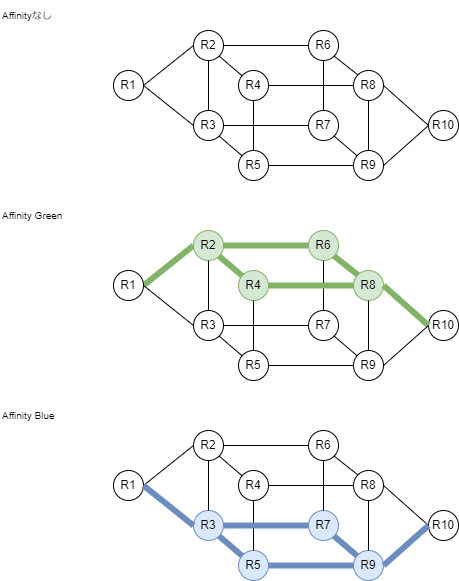

The diagram above was exported from draw.io. Its source (the exported page's mxGraphModel, read from the mxfile embedded in the PNG):
<mxGraphModel dx="1081" dy="1044" grid="1" gridSize="10" guides="1" tooltips="1" connect="1" arrows="1" fold="1" page="1" pageScale="1" pageWidth="827" pageHeight="1169" math="0" shadow="0">
  <root>
    <mxCell id="0" />
    <mxCell id="1" parent="0" />
    <mxCell id="187" style="html=1;exitX=1;exitY=0.5;exitDx=0;exitDy=0;entryX=0;entryY=0.5;entryDx=0;entryDy=0;endArrow=none;endFill=0;" parent="1" source="188" target="189" edge="1">
      <mxGeometry relative="1" as="geometry" />
    </mxCell>
    <mxCell id="188" value="R1" style="ellipse;whiteSpace=wrap;html=1;aspect=fixed;" parent="1" vertex="1">
      <mxGeometry x="120" y="80" width="30" height="30" as="geometry" />
    </mxCell>
    <mxCell id="189" value="R2" style="ellipse;whiteSpace=wrap;html=1;aspect=fixed;" parent="1" vertex="1">
      <mxGeometry x="200" y="40" width="30" height="30" as="geometry" />
    </mxCell>
    <mxCell id="190" value="R3" style="ellipse;whiteSpace=wrap;html=1;aspect=fixed;" parent="1" vertex="1">
      <mxGeometry x="200" y="120" width="30" height="30" as="geometry" />
    </mxCell>
    <mxCell id="191" value="R10" style="ellipse;whiteSpace=wrap;html=1;aspect=fixed;" parent="1" vertex="1">
      <mxGeometry x="435" y="120" width="30" height="30" as="geometry" />
    </mxCell>
    <mxCell id="192" style="html=1;endArrow=none;endFill=0;exitX=1;exitY=1;exitDx=0;exitDy=0;" parent="1" source="189" target="254" edge="1">
      <mxGeometry relative="1" as="geometry">
        <mxPoint x="230" y="50" as="sourcePoint" />
        <mxPoint x="250" y="95" as="targetPoint" />
      </mxGeometry>
    </mxCell>
    <mxCell id="193" style="html=1;exitX=0.5;exitY=0;exitDx=0;exitDy=0;entryX=0.5;entryY=1;entryDx=0;entryDy=0;endArrow=none;endFill=0;" parent="1" source="190" target="189" edge="1">
      <mxGeometry relative="1" as="geometry">
        <mxPoint x="155.60660171779818" y="94.3933982822017" as="sourcePoint" />
        <mxPoint x="210" y="60.00999999999999" as="targetPoint" />
      </mxGeometry>
    </mxCell>
    <mxCell id="194" style="html=1;endArrow=none;endFill=0;exitX=1;exitY=1;exitDx=0;exitDy=0;" parent="1" source="190" target="255" edge="1">
      <mxGeometry relative="1" as="geometry">
        <mxPoint x="260" y="140" as="sourcePoint" />
        <mxPoint x="260" y="95" as="targetPoint" />
      </mxGeometry>
    </mxCell>
    <mxCell id="195" style="html=1;endArrow=none;endFill=0;exitX=0;exitY=0.5;exitDx=0;exitDy=0;entryX=1;entryY=0.5;entryDx=0;entryDy=0;" parent="1" source="190" target="188" edge="1">
      <mxGeometry relative="1" as="geometry">
        <mxPoint x="238.43568407306464" y="138.3304877622918" as="sourcePoint" />
        <mxPoint x="291.5996788168288" y="111.74028131369084" as="targetPoint" />
      </mxGeometry>
    </mxCell>
    <mxCell id="235" value="Affinityなし" style="text;html=1;align=left;verticalAlign=middle;resizable=0;points=[];autosize=1;strokeColor=none;fillColor=none;fontSize=10;" parent="1" vertex="1">
      <mxGeometry x="7" y="10" width="70" height="30" as="geometry" />
    </mxCell>
    <mxCell id="254" value="R4" style="ellipse;whiteSpace=wrap;html=1;aspect=fixed;" vertex="1" parent="1">
      <mxGeometry x="245" y="80" width="30" height="30" as="geometry" />
    </mxCell>
    <mxCell id="255" value="R5" style="ellipse;whiteSpace=wrap;html=1;aspect=fixed;" vertex="1" parent="1">
      <mxGeometry x="245" y="160" width="30" height="30" as="geometry" />
    </mxCell>
    <mxCell id="256" style="html=1;exitX=0.5;exitY=0;exitDx=0;exitDy=0;entryX=0.5;entryY=1;entryDx=0;entryDy=0;endArrow=none;endFill=0;" edge="1" source="255" target="254" parent="1">
      <mxGeometry relative="1" as="geometry">
        <mxPoint x="200.60660171779818" y="134.3933982822017" as="sourcePoint" />
        <mxPoint x="255" y="100.00999999999999" as="targetPoint" />
      </mxGeometry>
    </mxCell>
    <mxCell id="257" value="R6" style="ellipse;whiteSpace=wrap;html=1;aspect=fixed;" vertex="1" parent="1">
      <mxGeometry x="315" y="40" width="30" height="30" as="geometry" />
    </mxCell>
    <mxCell id="258" value="R7" style="ellipse;whiteSpace=wrap;html=1;aspect=fixed;" vertex="1" parent="1">
      <mxGeometry x="315" y="120" width="30" height="30" as="geometry" />
    </mxCell>
    <mxCell id="259" style="html=1;endArrow=none;endFill=0;exitX=1;exitY=1;exitDx=0;exitDy=0;entryX=0;entryY=0;entryDx=0;entryDy=0;" edge="1" source="257" target="262" parent="1">
      <mxGeometry relative="1" as="geometry">
        <mxPoint x="345" y="50" as="sourcePoint" />
        <mxPoint x="375" y="80" as="targetPoint" />
      </mxGeometry>
    </mxCell>
    <mxCell id="260" style="html=1;exitX=0.5;exitY=0;exitDx=0;exitDy=0;entryX=0.5;entryY=1;entryDx=0;entryDy=0;endArrow=none;endFill=0;" edge="1" source="258" target="257" parent="1">
      <mxGeometry relative="1" as="geometry">
        <mxPoint x="270.6066017177982" y="94.3933982822017" as="sourcePoint" />
        <mxPoint x="325" y="60.00999999999999" as="targetPoint" />
      </mxGeometry>
    </mxCell>
    <mxCell id="261" style="html=1;endArrow=none;endFill=0;exitX=1;exitY=1;exitDx=0;exitDy=0;" edge="1" source="258" target="263" parent="1">
      <mxGeometry relative="1" as="geometry">
        <mxPoint x="375" y="140" as="sourcePoint" />
        <mxPoint x="375" y="95" as="targetPoint" />
      </mxGeometry>
    </mxCell>
    <mxCell id="262" value="R8" style="ellipse;whiteSpace=wrap;html=1;aspect=fixed;" vertex="1" parent="1">
      <mxGeometry x="360" y="80" width="30" height="30" as="geometry" />
    </mxCell>
    <mxCell id="263" value="R9" style="ellipse;whiteSpace=wrap;html=1;aspect=fixed;" vertex="1" parent="1">
      <mxGeometry x="360" y="160" width="30" height="30" as="geometry" />
    </mxCell>
    <mxCell id="264" style="html=1;exitX=0.5;exitY=0;exitDx=0;exitDy=0;entryX=0.5;entryY=1;entryDx=0;entryDy=0;endArrow=none;endFill=0;" edge="1" source="263" target="262" parent="1">
      <mxGeometry relative="1" as="geometry">
        <mxPoint x="315.6066017177982" y="134.3933982822017" as="sourcePoint" />
        <mxPoint x="370" y="100.00999999999999" as="targetPoint" />
      </mxGeometry>
    </mxCell>
    <mxCell id="266" style="html=1;endArrow=none;endFill=0;exitX=1;exitY=0.5;exitDx=0;exitDy=0;entryX=0;entryY=0.5;entryDx=0;entryDy=0;" edge="1" parent="1" source="189" target="257">
      <mxGeometry relative="1" as="geometry">
        <mxPoint x="240.0000000000001" y="65" as="sourcePoint" />
        <mxPoint x="261.06661909149454" y="92.95032342573688" as="targetPoint" />
      </mxGeometry>
    </mxCell>
    <mxCell id="267" style="html=1;endArrow=none;endFill=0;exitX=1;exitY=0.5;exitDx=0;exitDy=0;entryX=0;entryY=0.5;entryDx=0;entryDy=0;" edge="1" parent="1" source="190" target="258">
      <mxGeometry relative="1" as="geometry">
        <mxPoint x="240.0000000000001" y="65" as="sourcePoint" />
        <mxPoint x="325" y="65" as="targetPoint" />
      </mxGeometry>
    </mxCell>
    <mxCell id="268" style="html=1;endArrow=none;endFill=0;exitX=1;exitY=0.5;exitDx=0;exitDy=0;entryX=0;entryY=0.5;entryDx=0;entryDy=0;" edge="1" parent="1" source="254" target="262">
      <mxGeometry relative="1" as="geometry">
        <mxPoint x="240.0000000000001" y="145" as="sourcePoint" />
        <mxPoint x="325" y="145" as="targetPoint" />
      </mxGeometry>
    </mxCell>
    <mxCell id="269" style="html=1;endArrow=none;endFill=0;exitX=1;exitY=0.5;exitDx=0;exitDy=0;entryX=0;entryY=0.5;entryDx=0;entryDy=0;" edge="1" parent="1" source="255" target="263">
      <mxGeometry relative="1" as="geometry">
        <mxPoint x="285" y="105" as="sourcePoint" />
        <mxPoint x="370" y="105" as="targetPoint" />
      </mxGeometry>
    </mxCell>
    <mxCell id="270" style="html=1;exitX=0;exitY=0.5;exitDx=0;exitDy=0;entryX=1;entryY=0.5;entryDx=0;entryDy=0;endArrow=none;endFill=0;" edge="1" parent="1" source="191" target="262">
      <mxGeometry relative="1" as="geometry">
        <mxPoint x="155.6066017177983" y="94.39339828220159" as="sourcePoint" />
        <mxPoint x="210.0000000000001" y="65" as="targetPoint" />
      </mxGeometry>
    </mxCell>
    <mxCell id="272" style="html=1;exitX=0;exitY=0.5;exitDx=0;exitDy=0;entryX=1;entryY=0.5;entryDx=0;entryDy=0;endArrow=none;endFill=0;" edge="1" parent="1" source="191" target="263">
      <mxGeometry relative="1" as="geometry">
        <mxPoint x="445" y="145" as="sourcePoint" />
        <mxPoint x="400" y="105" as="targetPoint" />
      </mxGeometry>
    </mxCell>
    <mxCell id="273" style="html=1;exitX=1;exitY=0.5;exitDx=0;exitDy=0;entryX=0;entryY=0.5;entryDx=0;entryDy=0;endArrow=none;endFill=0;fillColor=#d5e8d4;strokeColor=#82b366;strokeWidth=6;" edge="1" source="274" target="275" parent="1">
      <mxGeometry relative="1" as="geometry" />
    </mxCell>
    <mxCell id="274" value="R1" style="ellipse;whiteSpace=wrap;html=1;aspect=fixed;" vertex="1" parent="1">
      <mxGeometry x="120" y="280" width="30" height="30" as="geometry" />
    </mxCell>
    <mxCell id="275" value="R2" style="ellipse;whiteSpace=wrap;html=1;aspect=fixed;fillColor=#d5e8d4;strokeColor=#82b366;" vertex="1" parent="1">
      <mxGeometry x="200" y="240" width="30" height="30" as="geometry" />
    </mxCell>
    <mxCell id="276" value="R3" style="ellipse;whiteSpace=wrap;html=1;aspect=fixed;" vertex="1" parent="1">
      <mxGeometry x="200" y="320" width="30" height="30" as="geometry" />
    </mxCell>
    <mxCell id="277" value="R10" style="ellipse;whiteSpace=wrap;html=1;aspect=fixed;" vertex="1" parent="1">
      <mxGeometry x="435" y="320" width="30" height="30" as="geometry" />
    </mxCell>
    <mxCell id="278" style="html=1;endArrow=none;endFill=0;exitX=1;exitY=1;exitDx=0;exitDy=0;fillColor=#d5e8d4;strokeColor=#82b366;strokeWidth=6;" edge="1" source="275" target="282" parent="1">
      <mxGeometry relative="1" as="geometry">
        <mxPoint x="230" y="250" as="sourcePoint" />
        <mxPoint x="250" y="295" as="targetPoint" />
      </mxGeometry>
    </mxCell>
    <mxCell id="279" style="html=1;exitX=0.5;exitY=0;exitDx=0;exitDy=0;entryX=0.5;entryY=1;entryDx=0;entryDy=0;endArrow=none;endFill=0;" edge="1" source="276" target="275" parent="1">
      <mxGeometry relative="1" as="geometry">
        <mxPoint x="155.60660171779818" y="294.3933982822017" as="sourcePoint" />
        <mxPoint x="210" y="260.01" as="targetPoint" />
      </mxGeometry>
    </mxCell>
    <mxCell id="280" style="html=1;endArrow=none;endFill=0;exitX=1;exitY=1;exitDx=0;exitDy=0;" edge="1" source="276" target="283" parent="1">
      <mxGeometry relative="1" as="geometry">
        <mxPoint x="260" y="340" as="sourcePoint" />
        <mxPoint x="260" y="295" as="targetPoint" />
      </mxGeometry>
    </mxCell>
    <mxCell id="281" style="html=1;endArrow=none;endFill=0;exitX=0;exitY=0.5;exitDx=0;exitDy=0;entryX=1;entryY=0.5;entryDx=0;entryDy=0;" edge="1" source="276" target="274" parent="1">
      <mxGeometry relative="1" as="geometry">
        <mxPoint x="238.43568407306464" y="338.3304877622918" as="sourcePoint" />
        <mxPoint x="291.5996788168288" y="311.74028131369084" as="targetPoint" />
      </mxGeometry>
    </mxCell>
    <mxCell id="282" value="R4" style="ellipse;whiteSpace=wrap;html=1;aspect=fixed;fillColor=#d5e8d4;strokeColor=#82b366;" vertex="1" parent="1">
      <mxGeometry x="245" y="280" width="30" height="30" as="geometry" />
    </mxCell>
    <mxCell id="283" value="R5" style="ellipse;whiteSpace=wrap;html=1;aspect=fixed;" vertex="1" parent="1">
      <mxGeometry x="245" y="360" width="30" height="30" as="geometry" />
    </mxCell>
    <mxCell id="284" style="html=1;exitX=0.5;exitY=0;exitDx=0;exitDy=0;entryX=0.5;entryY=1;entryDx=0;entryDy=0;endArrow=none;endFill=0;" edge="1" source="283" target="282" parent="1">
      <mxGeometry relative="1" as="geometry">
        <mxPoint x="200.60660171779818" y="334.3933982822017" as="sourcePoint" />
        <mxPoint x="255" y="300.01" as="targetPoint" />
      </mxGeometry>
    </mxCell>
    <mxCell id="285" value="R6" style="ellipse;whiteSpace=wrap;html=1;aspect=fixed;fillColor=#d5e8d4;strokeColor=#82b366;" vertex="1" parent="1">
      <mxGeometry x="315" y="240" width="30" height="30" as="geometry" />
    </mxCell>
    <mxCell id="286" value="R7" style="ellipse;whiteSpace=wrap;html=1;aspect=fixed;" vertex="1" parent="1">
      <mxGeometry x="315" y="320" width="30" height="30" as="geometry" />
    </mxCell>
    <mxCell id="287" style="html=1;endArrow=none;endFill=0;exitX=1;exitY=1;exitDx=0;exitDy=0;entryX=0;entryY=0;entryDx=0;entryDy=0;fillColor=#d5e8d4;strokeColor=#82b366;strokeWidth=6;" edge="1" source="285" target="290" parent="1">
      <mxGeometry relative="1" as="geometry">
        <mxPoint x="345" y="250" as="sourcePoint" />
        <mxPoint x="375" y="280" as="targetPoint" />
      </mxGeometry>
    </mxCell>
    <mxCell id="288" style="html=1;exitX=0.5;exitY=0;exitDx=0;exitDy=0;entryX=0.5;entryY=1;entryDx=0;entryDy=0;endArrow=none;endFill=0;" edge="1" source="286" target="285" parent="1">
      <mxGeometry relative="1" as="geometry">
        <mxPoint x="270.6066017177982" y="294.3933982822017" as="sourcePoint" />
        <mxPoint x="325" y="260.01" as="targetPoint" />
      </mxGeometry>
    </mxCell>
    <mxCell id="289" style="html=1;endArrow=none;endFill=0;exitX=1;exitY=1;exitDx=0;exitDy=0;" edge="1" source="286" target="291" parent="1">
      <mxGeometry relative="1" as="geometry">
        <mxPoint x="375" y="340" as="sourcePoint" />
        <mxPoint x="375" y="295" as="targetPoint" />
      </mxGeometry>
    </mxCell>
    <mxCell id="290" value="R8" style="ellipse;whiteSpace=wrap;html=1;aspect=fixed;fillColor=#d5e8d4;strokeColor=#82b366;" vertex="1" parent="1">
      <mxGeometry x="360" y="280" width="30" height="30" as="geometry" />
    </mxCell>
    <mxCell id="291" value="R9" style="ellipse;whiteSpace=wrap;html=1;aspect=fixed;" vertex="1" parent="1">
      <mxGeometry x="360" y="360" width="30" height="30" as="geometry" />
    </mxCell>
    <mxCell id="292" style="html=1;exitX=0.5;exitY=0;exitDx=0;exitDy=0;entryX=0.5;entryY=1;entryDx=0;entryDy=0;endArrow=none;endFill=0;" edge="1" source="291" target="290" parent="1">
      <mxGeometry relative="1" as="geometry">
        <mxPoint x="315.6066017177982" y="334.3933982822017" as="sourcePoint" />
        <mxPoint x="370" y="300.01" as="targetPoint" />
      </mxGeometry>
    </mxCell>
    <mxCell id="293" style="html=1;endArrow=none;endFill=0;exitX=1;exitY=0.5;exitDx=0;exitDy=0;entryX=0;entryY=0.5;entryDx=0;entryDy=0;fillColor=#d5e8d4;strokeColor=#82b366;strokeWidth=6;" edge="1" source="275" target="285" parent="1">
      <mxGeometry relative="1" as="geometry">
        <mxPoint x="240.0000000000001" y="265" as="sourcePoint" />
        <mxPoint x="261.06661909149454" y="292.9503234257369" as="targetPoint" />
      </mxGeometry>
    </mxCell>
    <mxCell id="294" style="html=1;endArrow=none;endFill=0;exitX=1;exitY=0.5;exitDx=0;exitDy=0;entryX=0;entryY=0.5;entryDx=0;entryDy=0;" edge="1" source="276" target="286" parent="1">
      <mxGeometry relative="1" as="geometry">
        <mxPoint x="240.0000000000001" y="265" as="sourcePoint" />
        <mxPoint x="325" y="265" as="targetPoint" />
      </mxGeometry>
    </mxCell>
    <mxCell id="295" style="html=1;endArrow=none;endFill=0;exitX=1;exitY=0.5;exitDx=0;exitDy=0;entryX=0;entryY=0.5;entryDx=0;entryDy=0;fillColor=#d5e8d4;strokeColor=#82b366;strokeWidth=6;" edge="1" source="282" target="290" parent="1">
      <mxGeometry relative="1" as="geometry">
        <mxPoint x="240.0000000000001" y="345" as="sourcePoint" />
        <mxPoint x="325" y="345" as="targetPoint" />
      </mxGeometry>
    </mxCell>
    <mxCell id="296" style="html=1;endArrow=none;endFill=0;exitX=1;exitY=0.5;exitDx=0;exitDy=0;entryX=0;entryY=0.5;entryDx=0;entryDy=0;" edge="1" source="283" target="291" parent="1">
      <mxGeometry relative="1" as="geometry">
        <mxPoint x="285" y="305" as="sourcePoint" />
        <mxPoint x="370" y="305" as="targetPoint" />
      </mxGeometry>
    </mxCell>
    <mxCell id="297" style="html=1;exitX=0;exitY=0.5;exitDx=0;exitDy=0;entryX=1;entryY=0.5;entryDx=0;entryDy=0;endArrow=none;endFill=0;fillColor=#d5e8d4;strokeColor=#82b366;strokeWidth=6;" edge="1" source="277" target="290" parent="1">
      <mxGeometry relative="1" as="geometry">
        <mxPoint x="155.6066017177983" y="294.3933982822016" as="sourcePoint" />
        <mxPoint x="210.0000000000001" y="265" as="targetPoint" />
      </mxGeometry>
    </mxCell>
    <mxCell id="298" style="html=1;exitX=0;exitY=0.5;exitDx=0;exitDy=0;entryX=1;entryY=0.5;entryDx=0;entryDy=0;endArrow=none;endFill=0;" edge="1" source="277" target="291" parent="1">
      <mxGeometry relative="1" as="geometry">
        <mxPoint x="445" y="345" as="sourcePoint" />
        <mxPoint x="400" y="305" as="targetPoint" />
      </mxGeometry>
    </mxCell>
    <mxCell id="326" style="html=1;exitX=1;exitY=0.5;exitDx=0;exitDy=0;entryX=0;entryY=0.5;entryDx=0;entryDy=0;endArrow=none;endFill=0;" edge="1" source="327" target="328" parent="1">
      <mxGeometry relative="1" as="geometry" />
    </mxCell>
    <mxCell id="327" value="R1" style="ellipse;whiteSpace=wrap;html=1;aspect=fixed;" vertex="1" parent="1">
      <mxGeometry x="120" y="480" width="30" height="30" as="geometry" />
    </mxCell>
    <mxCell id="328" value="R2" style="ellipse;whiteSpace=wrap;html=1;aspect=fixed;" vertex="1" parent="1">
      <mxGeometry x="200" y="440" width="30" height="30" as="geometry" />
    </mxCell>
    <mxCell id="329" value="R3" style="ellipse;whiteSpace=wrap;html=1;aspect=fixed;fillColor=#dae8fc;strokeColor=#6c8ebf;" vertex="1" parent="1">
      <mxGeometry x="200" y="520" width="30" height="30" as="geometry" />
    </mxCell>
    <mxCell id="330" value="R10" style="ellipse;whiteSpace=wrap;html=1;aspect=fixed;" vertex="1" parent="1">
      <mxGeometry x="435" y="520" width="30" height="30" as="geometry" />
    </mxCell>
    <mxCell id="331" style="html=1;endArrow=none;endFill=0;exitX=1;exitY=1;exitDx=0;exitDy=0;" edge="1" source="328" target="335" parent="1">
      <mxGeometry relative="1" as="geometry">
        <mxPoint x="230" y="450" as="sourcePoint" />
        <mxPoint x="250" y="495" as="targetPoint" />
      </mxGeometry>
    </mxCell>
    <mxCell id="332" style="html=1;exitX=0.5;exitY=0;exitDx=0;exitDy=0;entryX=0.5;entryY=1;entryDx=0;entryDy=0;endArrow=none;endFill=0;" edge="1" source="329" target="328" parent="1">
      <mxGeometry relative="1" as="geometry">
        <mxPoint x="155.60660171779818" y="494.3933982822017" as="sourcePoint" />
        <mxPoint x="210" y="460.01" as="targetPoint" />
      </mxGeometry>
    </mxCell>
    <mxCell id="333" style="html=1;endArrow=none;endFill=0;exitX=1;exitY=1;exitDx=0;exitDy=0;fillColor=#dae8fc;strokeColor=#6c8ebf;strokeWidth=6;" edge="1" source="329" target="336" parent="1">
      <mxGeometry relative="1" as="geometry">
        <mxPoint x="260" y="540" as="sourcePoint" />
        <mxPoint x="260" y="495" as="targetPoint" />
      </mxGeometry>
    </mxCell>
    <mxCell id="334" style="html=1;endArrow=none;endFill=0;exitX=0;exitY=0.5;exitDx=0;exitDy=0;entryX=1;entryY=0.5;entryDx=0;entryDy=0;fillColor=#dae8fc;strokeColor=#6c8ebf;strokeWidth=6;" edge="1" source="329" target="327" parent="1">
      <mxGeometry relative="1" as="geometry">
        <mxPoint x="238.43568407306464" y="538.3304877622918" as="sourcePoint" />
        <mxPoint x="291.5996788168288" y="511.74028131369084" as="targetPoint" />
      </mxGeometry>
    </mxCell>
    <mxCell id="335" value="R4" style="ellipse;whiteSpace=wrap;html=1;aspect=fixed;" vertex="1" parent="1">
      <mxGeometry x="245" y="480" width="30" height="30" as="geometry" />
    </mxCell>
    <mxCell id="336" value="R5" style="ellipse;whiteSpace=wrap;html=1;aspect=fixed;fillColor=#dae8fc;strokeColor=#6c8ebf;" vertex="1" parent="1">
      <mxGeometry x="245" y="560" width="30" height="30" as="geometry" />
    </mxCell>
    <mxCell id="337" style="html=1;exitX=0.5;exitY=0;exitDx=0;exitDy=0;entryX=0.5;entryY=1;entryDx=0;entryDy=0;endArrow=none;endFill=0;" edge="1" source="336" target="335" parent="1">
      <mxGeometry relative="1" as="geometry">
        <mxPoint x="200.60660171779818" y="534.3933982822017" as="sourcePoint" />
        <mxPoint x="255" y="500.01" as="targetPoint" />
      </mxGeometry>
    </mxCell>
    <mxCell id="338" value="R6" style="ellipse;whiteSpace=wrap;html=1;aspect=fixed;" vertex="1" parent="1">
      <mxGeometry x="315" y="440" width="30" height="30" as="geometry" />
    </mxCell>
    <mxCell id="339" value="R7" style="ellipse;whiteSpace=wrap;html=1;aspect=fixed;fillColor=#dae8fc;strokeColor=#6c8ebf;" vertex="1" parent="1">
      <mxGeometry x="315" y="520" width="30" height="30" as="geometry" />
    </mxCell>
    <mxCell id="340" style="html=1;endArrow=none;endFill=0;exitX=1;exitY=1;exitDx=0;exitDy=0;entryX=0;entryY=0;entryDx=0;entryDy=0;" edge="1" source="338" target="343" parent="1">
      <mxGeometry relative="1" as="geometry">
        <mxPoint x="345" y="450" as="sourcePoint" />
        <mxPoint x="375" y="480" as="targetPoint" />
      </mxGeometry>
    </mxCell>
    <mxCell id="341" style="html=1;exitX=0.5;exitY=0;exitDx=0;exitDy=0;entryX=0.5;entryY=1;entryDx=0;entryDy=0;endArrow=none;endFill=0;" edge="1" source="339" target="338" parent="1">
      <mxGeometry relative="1" as="geometry">
        <mxPoint x="270.6066017177982" y="494.3933982822017" as="sourcePoint" />
        <mxPoint x="325" y="460.01" as="targetPoint" />
      </mxGeometry>
    </mxCell>
    <mxCell id="342" style="html=1;endArrow=none;endFill=0;exitX=1;exitY=1;exitDx=0;exitDy=0;fillColor=#dae8fc;strokeColor=#6c8ebf;strokeWidth=6;" edge="1" source="339" target="344" parent="1">
      <mxGeometry relative="1" as="geometry">
        <mxPoint x="375" y="540" as="sourcePoint" />
        <mxPoint x="375" y="495" as="targetPoint" />
      </mxGeometry>
    </mxCell>
    <mxCell id="343" value="R8" style="ellipse;whiteSpace=wrap;html=1;aspect=fixed;" vertex="1" parent="1">
      <mxGeometry x="360" y="480" width="30" height="30" as="geometry" />
    </mxCell>
    <mxCell id="344" value="R9" style="ellipse;whiteSpace=wrap;html=1;aspect=fixed;fillColor=#dae8fc;strokeColor=#6c8ebf;" vertex="1" parent="1">
      <mxGeometry x="360" y="560" width="30" height="30" as="geometry" />
    </mxCell>
    <mxCell id="345" style="html=1;exitX=0.5;exitY=0;exitDx=0;exitDy=0;entryX=0.5;entryY=1;entryDx=0;entryDy=0;endArrow=none;endFill=0;" edge="1" source="344" target="343" parent="1">
      <mxGeometry relative="1" as="geometry">
        <mxPoint x="315.6066017177982" y="534.3933982822017" as="sourcePoint" />
        <mxPoint x="370" y="500.01" as="targetPoint" />
      </mxGeometry>
    </mxCell>
    <mxCell id="346" style="html=1;endArrow=none;endFill=0;exitX=1;exitY=0.5;exitDx=0;exitDy=0;entryX=0;entryY=0.5;entryDx=0;entryDy=0;" edge="1" source="328" target="338" parent="1">
      <mxGeometry relative="1" as="geometry">
        <mxPoint x="240.0000000000001" y="465" as="sourcePoint" />
        <mxPoint x="261.06661909149454" y="492.9503234257369" as="targetPoint" />
      </mxGeometry>
    </mxCell>
    <mxCell id="347" style="html=1;endArrow=none;endFill=0;exitX=1;exitY=0.5;exitDx=0;exitDy=0;entryX=0;entryY=0.5;entryDx=0;entryDy=0;fillColor=#dae8fc;strokeColor=#6c8ebf;strokeWidth=6;" edge="1" source="329" target="339" parent="1">
      <mxGeometry relative="1" as="geometry">
        <mxPoint x="240.0000000000001" y="465" as="sourcePoint" />
        <mxPoint x="325" y="465" as="targetPoint" />
      </mxGeometry>
    </mxCell>
    <mxCell id="348" style="html=1;endArrow=none;endFill=0;exitX=1;exitY=0.5;exitDx=0;exitDy=0;entryX=0;entryY=0.5;entryDx=0;entryDy=0;" edge="1" source="335" target="343" parent="1">
      <mxGeometry relative="1" as="geometry">
        <mxPoint x="240.0000000000001" y="545" as="sourcePoint" />
        <mxPoint x="325" y="545" as="targetPoint" />
      </mxGeometry>
    </mxCell>
    <mxCell id="349" style="html=1;endArrow=none;endFill=0;exitX=1;exitY=0.5;exitDx=0;exitDy=0;entryX=0;entryY=0.5;entryDx=0;entryDy=0;fillColor=#dae8fc;strokeColor=#6c8ebf;strokeWidth=6;" edge="1" source="336" target="344" parent="1">
      <mxGeometry relative="1" as="geometry">
        <mxPoint x="285" y="505" as="sourcePoint" />
        <mxPoint x="370" y="505" as="targetPoint" />
      </mxGeometry>
    </mxCell>
    <mxCell id="350" style="html=1;exitX=0;exitY=0.5;exitDx=0;exitDy=0;entryX=1;entryY=0.5;entryDx=0;entryDy=0;endArrow=none;endFill=0;" edge="1" source="330" target="343" parent="1">
      <mxGeometry relative="1" as="geometry">
        <mxPoint x="155.6066017177983" y="494.3933982822016" as="sourcePoint" />
        <mxPoint x="210.0000000000001" y="465" as="targetPoint" />
      </mxGeometry>
    </mxCell>
    <mxCell id="351" style="html=1;exitX=0;exitY=0.5;exitDx=0;exitDy=0;entryX=1;entryY=0.5;entryDx=0;entryDy=0;endArrow=none;endFill=0;fillColor=#dae8fc;strokeColor=#6c8ebf;strokeWidth=6;" edge="1" source="330" target="344" parent="1">
      <mxGeometry relative="1" as="geometry">
        <mxPoint x="445" y="545" as="sourcePoint" />
        <mxPoint x="400" y="505" as="targetPoint" />
      </mxGeometry>
    </mxCell>
    <mxCell id="352" value="Affinity Green" style="text;html=1;align=left;verticalAlign=middle;resizable=0;points=[];autosize=1;strokeColor=none;fillColor=none;fontSize=10;" vertex="1" parent="1">
      <mxGeometry x="7" y="210" width="80" height="30" as="geometry" />
    </mxCell>
    <mxCell id="353" value="Affinity Blue" style="text;html=1;align=left;verticalAlign=middle;resizable=0;points=[];autosize=1;strokeColor=none;fillColor=none;fontSize=10;" vertex="1" parent="1">
      <mxGeometry x="7" y="410" width="80" height="30" as="geometry" />
    </mxCell>
  </root>
</mxGraphModel>